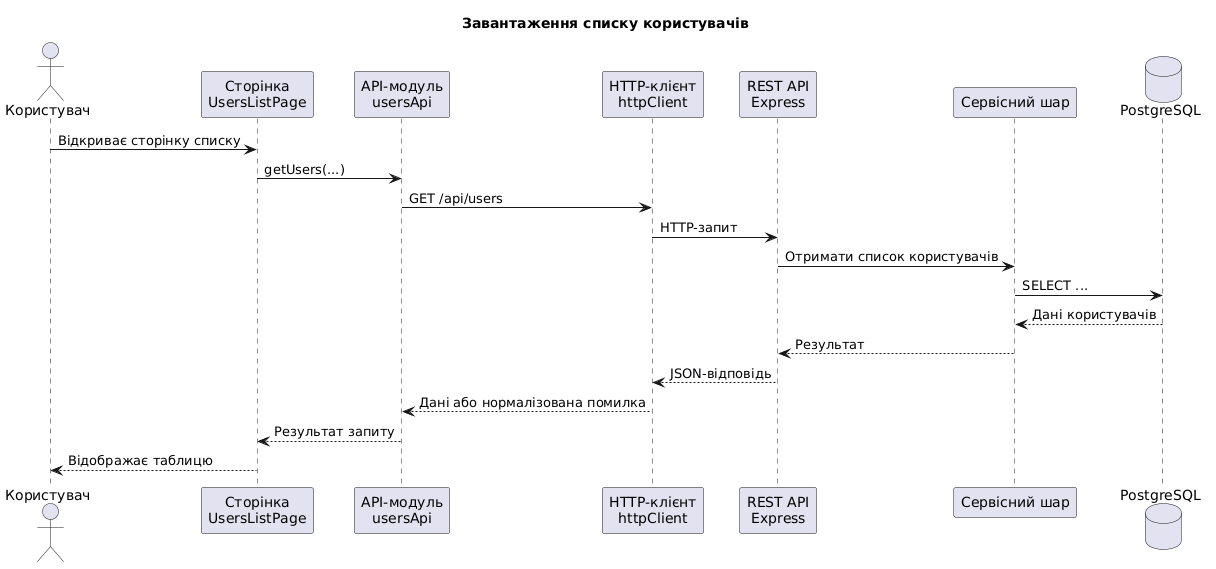

The diagram above was rendered by PlantUML. Its source (embedded in the PNG):
@startuml
title Завантаження списку користувачів

actor Користувач as user
participant "Сторінка\nUsersListPage" as page
participant "API-модуль\nusersApi" as api
participant "HTTP-клієнт\nhttpClient" as client
participant "REST API\nExpress" as express
participant "Сервісний шар" as service
database PostgreSQL as db

user -> page: Відкриває сторінку списку
page -> api: getUsers(...)
api -> client: GET /api/users
client -> express: HTTP-запит
express -> service: Отримати список користувачів
service -> db: SELECT ...

db --> service: Дані користувачів
service --> express: Результат
express --> client: JSON-відповідь
client --> api: Дані або нормалізована помилка
api --> page: Результат запиту
page --> user: Відображає таблицю
@enduml